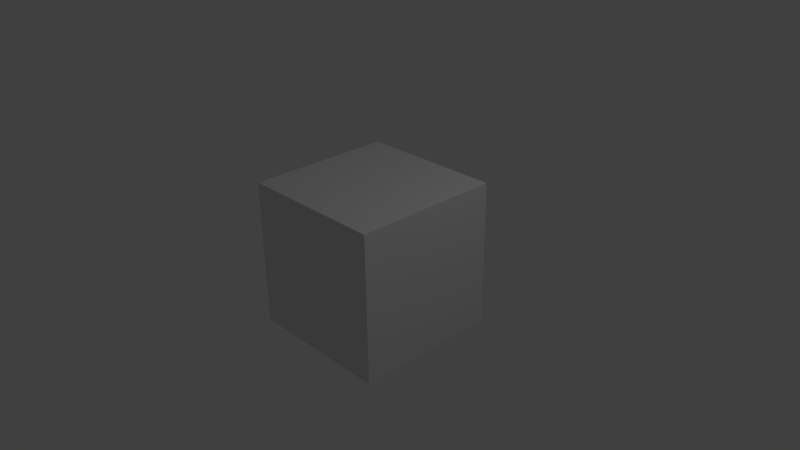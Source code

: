 # Source: Simple_Scene_277_x64.blend  (saved by Blender 2.77.0; exported with 4.5.12 LTS)
import bpy
from mathutils import Matrix  # noqa: F401  (used for matrix-valued properties, if any)

bpy.ops.wm.read_factory_settings(use_empty=True)
scene = bpy.context.scene
scene.name = 'Scene'

# ---- collections
col_collection_1 = bpy.data.collections.new('Collection 1'); scene.collection.children.link(col_collection_1)

# ---- materials (node trees are filled in below, after node groups)
mat_material = bpy.data.materials.new('Material')
mat_material.alpha_threshold = 0.0
mat_material.use_transparent_shadow = False
mat_material.roughness = 0.5
mat_material.line_color = (0.0, 0.0, 0.0, 1.0)

# ---- material node trees

# ---- world
world_world = bpy.data.worlds.new('World'); scene.world = world_world
world_world.color = (0.05088, 0.05088, 0.05088)
world_world.use_sun_shadow = False
world_world.sun_shadow_jitter_overblur = 0.0
world_world.cycles.sampling_method = 'NONE'
world_world.cycles.sample_map_resolution = 256

# ---- cameras
cam_camera = bpy.data.cameras.new('Camera')
cam_camera.clip_end = 100.0
cam_camera.lens = 35.0
cam_camera.sensor_width = 32.0
cam_camera.sensor_height = 18.0
cam_camera.ortho_scale = 7.314
cam_camera.dof.focus_distance = 0.0
cam_camera.dof.aperture_fstop = 128.0

# ---- lights
light_lamp = bpy.data.lights.new('Lamp', 'POINT')
light_lamp.transmission_factor = 0.0
light_lamp.cutoff_distance = 30.0
light_lamp.energy = 100.0
light_lamp.shadow_buffer_clip_start = 1.001
light_lamp.shadow_soft_size = 1.0
light_lamp.shadow_maximum_resolution = 0.006
light_lamp.use_absolute_resolution = True
light_lamp.cycles.use_multiple_importance_sampling = False

# ---- meshes
me_cube = bpy.data.meshes.new('Cube')
me_cube.from_pydata([(1.0, 1.0, -1.0), (1.0, -1.0, -1.0), (-1.0, -1.0, -1.0), (-1.0, 1.0, -1.0), (1.0, 1.0, 1.0), (1.0, -1.0, 1.0), (-1.0, -1.0, 1.0), (-1.0, 1.0, 1.0)], [], [(0, 1, 2, 3), (4, 7, 6, 5), (0, 4, 5, 1), (1, 5, 6, 2), (2, 6, 7, 3), (4, 0, 3, 7)])
me_cube.materials.append(mat_material)
me_cube.use_remesh_preserve_volume = False
me_cube.use_remesh_preserve_attributes = False
me_cube.use_mirror_vertex_groups = False
me_cube.update()

# ---- objects
ob_cube = bpy.data.objects.new('Cube', me_cube)
ob_lamp = bpy.data.objects.new('Lamp', light_lamp)
ob_camera = bpy.data.objects.new('Camera', cam_camera)

# ---- transforms, parenting, visibility, modifiers, constraints
ob_cube.location = (0.0, 0.0, 0.0)
ob_cube.lock_rotations_4d = False
ob_cube.empty_display_type = 'ARROWS'
ob_cube.lineart.crease_threshold = 0.0
ob_lamp.location = (4.076, 1.005, 5.904)
ob_lamp.rotation_euler = (0.6503, 0.05522, 1.866)
ob_lamp.lock_rotations_4d = False
ob_lamp.empty_display_type = 'ARROWS'
ob_lamp.color = (0.0, 0.0, 0.0, 0.0)
ob_lamp.lineart.crease_threshold = 0.0
ob_camera.location = (7.481, -6.508, 5.344)
ob_camera.rotation_euler = (1.109, 0.01082, 0.8149)
ob_camera.lock_rotations_4d = False
ob_camera.empty_display_type = 'ARROWS'
ob_camera.color = (0.0, 0.0, 0.0, 0.0)
ob_camera.display_type = 'WIRE'
ob_camera.lineart.crease_threshold = 0.0

# ---- collection membership
col_collection_1.objects.link(ob_cube)
col_collection_1.objects.link(ob_lamp)
col_collection_1.objects.link(ob_camera)

# ---- scene / render settings (as saved in the file)
scene.camera = ob_camera
scene.frame_start = 1; scene.frame_end = 250; scene.frame_set(1)
scene.render.engine = 'BLENDER_EEVEE_NEXT'
scene.render.image_settings.color_mode = 'RGB'
scene.render.image_settings.compression = 90
scene.render.resolution_percentage = 50
scene.render.dither_intensity = 0.0
scene.render.bake_margin = 2
scene.render.bake_bias = 0.0
scene.cycles.use_denoising = False
scene.cycles.samples = 10
scene.cycles.sampling_pattern = 'TABULATED_SOBOL'
scene.cycles.light_sampling_threshold = 0.0
scene.cycles.use_adaptive_sampling = False
scene.cycles.use_light_tree = False
scene.cycles.blur_glossy = 0.0
scene.cycles.volume_bounces = 1
scene.cycles.pixel_filter_type = 'GAUSSIAN'
scene.cycles.sample_clamp_indirect = 0.0
scene.view_settings.view_transform = 'Standard'
bpy.context.view_layer.update()
